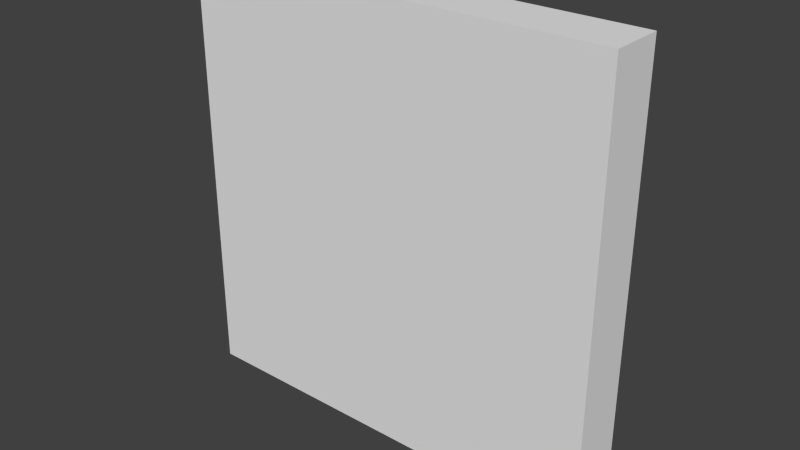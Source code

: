 # Source: chunk_block.blend  (saved by Blender 2.76.0; exported with 4.5.12 LTS)
import bpy
from mathutils import Matrix  # noqa: F401  (used for matrix-valued properties, if any)

bpy.ops.wm.read_factory_settings(use_empty=True)
scene = bpy.context.scene
scene.name = 'Scene'

# ---- collections
col_collection_1 = bpy.data.collections.new('Collection 1'); scene.collection.children.link(col_collection_1)

# ---- world
world_world = bpy.data.worlds.new('World'); scene.world = world_world
world_world.color = (0.05088, 0.05088, 0.05088)
world_world.use_sun_shadow = False
world_world.sun_shadow_jitter_overblur = 0.0
world_world.cycles.sampling_method = 'MANUAL'
world_world.cycles.sample_map_resolution = 256

# ---- meshes
me_chunk_block_meshdata = bpy.data.meshes.new('chunk_block_meshdata')
me_chunk_block_meshdata.from_pydata([(-1.28, 1.28, -1.28), (-1.28, 1.28, 1.28), (-1.28, 1.6, -1.28), (-1.28, 1.6, 1.28), (1.28, 1.28, -1.28), (1.28, 1.28, 1.28), (1.28, 1.6, -1.28), (1.28, 1.6, 1.28)], [], [(3, 2, 0), (7, 6, 2), (5, 4, 6), (1, 0, 4), (2, 6, 4), (7, 3, 1), (1, 3, 0), (3, 7, 2), (7, 5, 6), (5, 1, 4), (0, 2, 4), (5, 7, 1)])
me_chunk_block_meshdata.use_remesh_preserve_volume = False
me_chunk_block_meshdata.use_remesh_preserve_attributes = False
me_chunk_block_meshdata.use_mirror_vertex_groups = False
me_chunk_block_meshdata.update()

# ---- objects
ob_chunk_block = bpy.data.objects.new('chunk_block', me_chunk_block_meshdata)

# ---- transforms, parenting, visibility, modifiers, constraints
ob_chunk_block.location = (0.0, 0.0, 0.0)
ob_chunk_block.lineart.crease_threshold = 0.0

# ---- collection membership
col_collection_1.objects.link(ob_chunk_block)

# ---- scene / render settings (as saved in the file)
scene.frame_start = 1; scene.frame_end = 2; scene.frame_set(1)
scene.render.engine = 'BLENDER_EEVEE_NEXT'
scene.render.resolution_percentage = 50
scene.render.dither_intensity = 0.0
scene.cycles.use_denoising = False
scene.cycles.samples = 10
scene.cycles.sampling_pattern = 'TABULATED_SOBOL'
scene.cycles.light_sampling_threshold = 0.0
scene.cycles.use_adaptive_sampling = False
scene.cycles.use_light_tree = False
scene.cycles.blur_glossy = 0.0
scene.cycles.pixel_filter_type = 'GAUSSIAN'
scene.cycles.sample_clamp_indirect = 0.0
scene.view_settings.view_transform = 'Standard'
bpy.context.view_layer.update()

# ---- added for rendering (the .blend has no active camera and no usable light): camera, sun
cam_auto = bpy.data.cameras.new('AutoCamera')
cam_auto.lens = 50.0
cam_auto.sensor_width = 36.0
cam_auto.clip_end = 1000.0
ob_auto_camera = bpy.data.objects.new('AutoCamera', cam_auto)
scene.collection.objects.link(ob_auto_camera)
ob_auto_camera.location = (3.36273, -2.59528, 2.69018)
ob_auto_camera.rotation_euler = (1.09748, -7.21219e-08, 0.694738)
scene.camera = ob_auto_camera
light_auto_sun = bpy.data.lights.new('AutoSun', 'SUN')
light_auto_sun.energy = 3.0
light_auto_sun.angle = 0.0523599
ob_auto_sun = bpy.data.objects.new('AutoSun', light_auto_sun)
scene.collection.objects.link(ob_auto_sun)
ob_auto_sun.rotation_euler = (0.872665, 0.174533, 0.523599)
bpy.context.view_layer.update()
